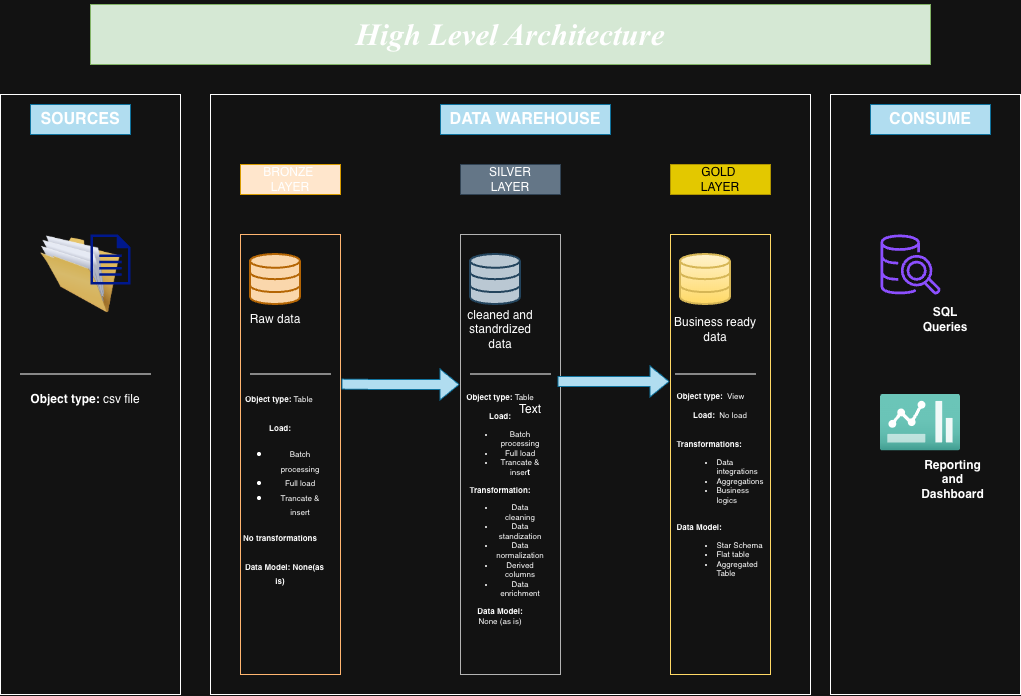

The diagram above was exported from draw.io. Its source (the exported page's mxGraphModel, read from the mxfile embedded in the PNG):
<mxGraphModel dx="1113" dy="861" grid="1" gridSize="10" guides="1" tooltips="1" connect="1" arrows="1" fold="1" page="1" pageScale="1" pageWidth="827" pageHeight="1169" math="0" shadow="0">
  <root>
    <mxCell id="0" />
    <mxCell id="1" parent="0" />
    <mxCell id="HaSIbkbHKUSmOfsg3ZKe-1" value="" style="rounded=0;whiteSpace=wrap;html=1;direction=south;" parent="1" vertex="1">
      <mxGeometry x="30" y="190" width="180" height="600" as="geometry" />
    </mxCell>
    <mxCell id="HaSIbkbHKUSmOfsg3ZKe-4" value="" style="whiteSpace=wrap;html=1;aspect=fixed;" parent="1" vertex="1">
      <mxGeometry x="240" y="190" width="600" height="600" as="geometry" />
    </mxCell>
    <mxCell id="HaSIbkbHKUSmOfsg3ZKe-5" value="" style="rounded=0;whiteSpace=wrap;html=1;direction=south;" parent="1" vertex="1">
      <mxGeometry x="860" y="190" width="190" height="600" as="geometry" />
    </mxCell>
    <mxCell id="HaSIbkbHKUSmOfsg3ZKe-6" value="SOURCES" style="text;html=1;whiteSpace=wrap;strokeColor=#10739e;fillColor=#b1ddf0;align=center;verticalAlign=middle;rounded=0;fontStyle=1;fontSize=16;" parent="1" vertex="1">
      <mxGeometry x="60" y="200" width="100" height="30" as="geometry" />
    </mxCell>
    <mxCell id="HaSIbkbHKUSmOfsg3ZKe-7" value="DATA WAREHOUSE" style="text;html=1;whiteSpace=wrap;strokeColor=#10739e;fillColor=#b1ddf0;align=center;verticalAlign=middle;rounded=0;fontStyle=1;fontSize=16;" parent="1" vertex="1">
      <mxGeometry x="470" y="200" width="170" height="30" as="geometry" />
    </mxCell>
    <mxCell id="HaSIbkbHKUSmOfsg3ZKe-8" value="CONSUME" style="text;html=1;whiteSpace=wrap;align=center;verticalAlign=middle;rounded=0;fontSize=16;fontStyle=1;fillColor=#b1ddf0;strokeColor=#10739e;" parent="1" vertex="1">
      <mxGeometry x="900" y="200" width="120" height="30" as="geometry" />
    </mxCell>
    <mxCell id="HaSIbkbHKUSmOfsg3ZKe-9" value="GOLD&amp;nbsp;&lt;div&gt;LAYER&lt;/div&gt;" style="text;html=1;whiteSpace=wrap;strokeColor=#B09500;fillColor=#e3c800;align=center;verticalAlign=middle;rounded=0;fontColor=#000000;" parent="1" vertex="1">
      <mxGeometry x="700" y="260" width="100" height="30" as="geometry" />
    </mxCell>
    <mxCell id="HaSIbkbHKUSmOfsg3ZKe-10" value="BRONZE&amp;nbsp;&lt;div&gt;LAYER&lt;/div&gt;" style="text;html=1;whiteSpace=wrap;strokeColor=#d79b00;fillColor=#ffe6cc;align=center;verticalAlign=middle;rounded=0;" parent="1" vertex="1">
      <mxGeometry x="270" y="260" width="100" height="30" as="geometry" />
    </mxCell>
    <mxCell id="HaSIbkbHKUSmOfsg3ZKe-11" value="SILVER&lt;div&gt;LAYER&lt;/div&gt;" style="text;html=1;whiteSpace=wrap;strokeColor=#314354;fillColor=#647687;align=center;verticalAlign=middle;rounded=0;fontColor=#ffffff;" parent="1" vertex="1">
      <mxGeometry x="490" y="260" width="100" height="30" as="geometry" />
    </mxCell>
    <mxCell id="HaSIbkbHKUSmOfsg3ZKe-12" value="" style="rounded=0;whiteSpace=wrap;html=1;direction=south;strokeColor=#FFB570;" parent="1" vertex="1">
      <mxGeometry x="270" y="330" width="100" height="440" as="geometry" />
    </mxCell>
    <mxCell id="HaSIbkbHKUSmOfsg3ZKe-13" value="" style="rounded=0;whiteSpace=wrap;html=1;direction=south;strokeColor=#FFD966;" parent="1" vertex="1">
      <mxGeometry x="700" y="330" width="100" height="440" as="geometry" />
    </mxCell>
    <mxCell id="HaSIbkbHKUSmOfsg3ZKe-14" value="" style="rounded=0;whiteSpace=wrap;html=1;direction=south;strokeColor=#B3B3B3;" parent="1" vertex="1">
      <mxGeometry x="490" y="330" width="100" height="440" as="geometry" />
    </mxCell>
    <mxCell id="HaSIbkbHKUSmOfsg3ZKe-15" value="" style="shape=flexArrow;endArrow=classic;html=1;rounded=0;exitX=0.34;exitY=-0.01;exitDx=0;exitDy=0;fillColor=#b1ddf0;strokeColor=#10739e;exitPerimeter=0;" parent="1" source="HaSIbkbHKUSmOfsg3ZKe-12" edge="1">
      <mxGeometry width="50" height="50" relative="1" as="geometry">
        <mxPoint x="360" y="470" as="sourcePoint" />
        <mxPoint x="489" y="480" as="targetPoint" />
        <Array as="points">
          <mxPoint x="410" y="480" />
        </Array>
      </mxGeometry>
    </mxCell>
    <mxCell id="HaSIbkbHKUSmOfsg3ZKe-17" value="" style="shape=flexArrow;endArrow=classic;html=1;rounded=0;exitX=0.334;exitY=0.03;exitDx=0;exitDy=0;fillColor=#b1ddf0;strokeColor=#10739e;exitPerimeter=0;" parent="1" source="HaSIbkbHKUSmOfsg3ZKe-14" edge="1">
      <mxGeometry width="50" height="50" relative="1" as="geometry">
        <mxPoint x="600" y="479.5" as="sourcePoint" />
        <mxPoint x="699" y="477" as="targetPoint" />
        <Array as="points">
          <mxPoint x="640" y="477" />
        </Array>
      </mxGeometry>
    </mxCell>
    <mxCell id="HaSIbkbHKUSmOfsg3ZKe-18" value="" style="image;html=1;image=img/lib/clip_art/general/Full_Folder_128x128.png" parent="1" vertex="1">
      <mxGeometry x="70" y="330" width="80" height="80" as="geometry" />
    </mxCell>
    <mxCell id="HaSIbkbHKUSmOfsg3ZKe-19" value="" style="sketch=0;aspect=fixed;pointerEvents=1;shadow=0;dashed=0;html=1;strokeColor=none;labelPosition=center;verticalLabelPosition=bottom;verticalAlign=top;align=center;fillColor=#00188D;shape=mxgraph.mscae.enterprise.document" parent="1" vertex="1">
      <mxGeometry x="120" y="330" width="40" height="50" as="geometry" />
    </mxCell>
    <mxCell id="HaSIbkbHKUSmOfsg3ZKe-24" value="" style="html=1;verticalLabelPosition=bottom;align=center;labelBackgroundColor=#ffffff;verticalAlign=top;strokeWidth=2;strokeColor=#b46504;shadow=0;dashed=0;shape=mxgraph.ios7.icons.data;fillColor=#fad7ac;" parent="1" vertex="1">
      <mxGeometry x="280" y="350" width="50" height="50" as="geometry" />
    </mxCell>
    <mxCell id="HaSIbkbHKUSmOfsg3ZKe-25" value="" style="html=1;verticalLabelPosition=bottom;align=center;labelBackgroundColor=#ffffff;verticalAlign=top;strokeWidth=2;strokeColor=#23445d;shadow=0;dashed=0;shape=mxgraph.ios7.icons.data;fillColor=#bac8d3;" parent="1" vertex="1">
      <mxGeometry x="500" y="350" width="50" height="50" as="geometry" />
    </mxCell>
    <mxCell id="HaSIbkbHKUSmOfsg3ZKe-26" value="" style="html=1;verticalLabelPosition=bottom;align=center;labelBackgroundColor=#ffffff;verticalAlign=top;strokeWidth=2;strokeColor=#d6b656;shadow=0;dashed=0;shape=mxgraph.ios7.icons.data;fillColor=#fff2cc;gradientColor=#ffd966;" parent="1" vertex="1">
      <mxGeometry x="710" y="350" width="50" height="50" as="geometry" />
    </mxCell>
    <mxCell id="HaSIbkbHKUSmOfsg3ZKe-27" value="Business ready data" style="text;html=1;whiteSpace=wrap;strokeColor=none;fillColor=none;align=center;verticalAlign=middle;rounded=0;" parent="1" vertex="1">
      <mxGeometry x="700" y="410" width="90" height="30" as="geometry" />
    </mxCell>
    <mxCell id="HaSIbkbHKUSmOfsg3ZKe-28" value="cleaned and standrdized data" style="text;html=1;whiteSpace=wrap;strokeColor=none;fillColor=none;align=center;verticalAlign=middle;rounded=0;" parent="1" vertex="1">
      <mxGeometry x="490" y="410" width="80" height="30" as="geometry" />
    </mxCell>
    <mxCell id="HaSIbkbHKUSmOfsg3ZKe-29" value="Raw data" style="text;html=1;whiteSpace=wrap;strokeColor=none;fillColor=none;align=center;verticalAlign=middle;rounded=0;" parent="1" vertex="1">
      <mxGeometry x="275" y="400" width="60" height="30" as="geometry" />
    </mxCell>
    <mxCell id="HaSIbkbHKUSmOfsg3ZKe-35" value="" style="endArrow=none;html=1;rounded=0;" parent="1" edge="1">
      <mxGeometry relative="1" as="geometry">
        <mxPoint x="50" y="469.5" as="sourcePoint" />
        <mxPoint x="180" y="469.5" as="targetPoint" />
        <Array as="points" />
      </mxGeometry>
    </mxCell>
    <mxCell id="HaSIbkbHKUSmOfsg3ZKe-38" value="" style="endArrow=none;html=1;rounded=0;" parent="1" edge="1">
      <mxGeometry relative="1" as="geometry">
        <mxPoint x="280" y="469.5" as="sourcePoint" />
        <mxPoint x="360" y="469.5" as="targetPoint" />
        <Array as="points" />
      </mxGeometry>
    </mxCell>
    <mxCell id="HaSIbkbHKUSmOfsg3ZKe-39" value="" style="endArrow=none;html=1;rounded=0;" parent="1" edge="1">
      <mxGeometry relative="1" as="geometry">
        <mxPoint x="500" y="469.5" as="sourcePoint" />
        <mxPoint x="580" y="469.5" as="targetPoint" />
        <Array as="points" />
      </mxGeometry>
    </mxCell>
    <mxCell id="HaSIbkbHKUSmOfsg3ZKe-40" value="" style="endArrow=none;html=1;rounded=0;" parent="1" edge="1">
      <mxGeometry relative="1" as="geometry">
        <mxPoint x="705" y="469.5" as="sourcePoint" />
        <mxPoint x="785" y="469.5" as="targetPoint" />
        <Array as="points" />
      </mxGeometry>
    </mxCell>
    <mxCell id="HaSIbkbHKUSmOfsg3ZKe-41" value="&lt;b&gt;Object type:&lt;/b&gt; csv file" style="text;html=1;whiteSpace=wrap;strokeColor=none;fillColor=none;align=center;verticalAlign=middle;rounded=0;" parent="1" vertex="1">
      <mxGeometry x="50" y="480" width="130" height="30" as="geometry" />
    </mxCell>
    <mxCell id="HaSIbkbHKUSmOfsg3ZKe-42" value="&lt;font style=&quot;font-size: 8px;&quot;&gt;Object type: &lt;span style=&quot;font-weight: 400;&quot;&gt;Table&lt;/span&gt;&amp;nbsp;&lt;/font&gt;&lt;div&gt;&lt;font style=&quot;font-size: 8px;&quot;&gt;&lt;br&gt;&lt;/font&gt;&lt;/div&gt;&lt;div&gt;&lt;font style=&quot;font-size: 8px;&quot;&gt;Load:&lt;/font&gt;&lt;/div&gt;&lt;div&gt;&lt;ul&gt;&lt;li&gt;&lt;span style=&quot;background-color: transparent; color: light-dark(rgb(0, 0, 0), rgb(255, 255, 255)); font-size: 8px; font-weight: normal; text-align: left;&quot;&gt;Batch processing&lt;/span&gt;&lt;/li&gt;&lt;li&gt;&lt;span style=&quot;background-color: transparent; color: light-dark(rgb(0, 0, 0), rgb(255, 255, 255)); font-size: 8px; font-weight: normal; text-align: left;&quot;&gt;Full load&lt;/span&gt;&lt;/li&gt;&lt;li&gt;&lt;span style=&quot;background-color: transparent; color: light-dark(rgb(0, 0, 0), rgb(255, 255, 255)); font-size: 8px; font-weight: normal; text-align: left;&quot;&gt;Trancate &amp;amp; insert&lt;/span&gt;&lt;/li&gt;&lt;/ul&gt;&lt;span style=&quot;font-size: 8px;&quot;&gt;No transformations&lt;/span&gt;&lt;/div&gt;&lt;div&gt;&lt;span style=&quot;font-size: 8px;&quot;&gt;&lt;br&gt;&lt;/span&gt;&lt;/div&gt;&lt;div&gt;&lt;font style=&quot;font-size: 8px;&quot;&gt;&amp;nbsp; &amp;nbsp; Data Model: None(as is)&lt;/font&gt;&lt;/div&gt;" style="text;html=1;whiteSpace=wrap;strokeColor=none;fillColor=none;align=center;verticalAlign=middle;rounded=0;fontStyle=1" parent="1" vertex="1">
      <mxGeometry x="260" y="570" width="100" height="30" as="geometry" />
    </mxCell>
    <mxCell id="HaSIbkbHKUSmOfsg3ZKe-46" value="Object type: &lt;span style=&quot;font-weight: normal;&quot;&gt;Table&lt;/span&gt;&lt;div&gt;&lt;br&gt;&lt;/div&gt;&lt;div&gt;Load:&lt;/div&gt;&lt;div&gt;&lt;ul&gt;&lt;li&gt;&lt;span style=&quot;background-color: transparent; color: light-dark(rgb(0, 0, 0), rgb(255, 255, 255)); font-weight: normal;&quot;&gt;Batch processing&lt;/span&gt;&lt;/li&gt;&lt;li&gt;&lt;span style=&quot;background-color: transparent; color: light-dark(rgb(0, 0, 0), rgb(255, 255, 255)); font-weight: normal;&quot;&gt;Full load&lt;/span&gt;&lt;/li&gt;&lt;li&gt;&lt;span style=&quot;background-color: transparent; color: light-dark(rgb(0, 0, 0), rgb(255, 255, 255));&quot;&gt;&lt;span style=&quot;font-weight: normal;&quot;&gt;Trancate &amp;amp; inser&lt;/span&gt;t&lt;/span&gt;&lt;/li&gt;&lt;/ul&gt;&lt;div&gt;Transformation:&lt;/div&gt;&lt;/div&gt;&lt;div&gt;&lt;ul&gt;&lt;li&gt;&lt;span style=&quot;font-weight: normal;&quot;&gt;Data cleaning&lt;/span&gt;&lt;/li&gt;&lt;li&gt;&lt;span style=&quot;font-weight: normal;&quot;&gt;Data standization&lt;/span&gt;&lt;/li&gt;&lt;li&gt;&lt;span style=&quot;font-weight: normal;&quot;&gt;Data normalization&lt;/span&gt;&lt;/li&gt;&lt;li&gt;&lt;span style=&quot;font-weight: normal;&quot;&gt;Derived columns&lt;/span&gt;&lt;/li&gt;&lt;li&gt;&lt;span style=&quot;font-weight: normal;&quot;&gt;Data enrichment&lt;/span&gt;&lt;/li&gt;&lt;/ul&gt;&lt;/div&gt;&lt;div&gt;Data Model:&lt;/div&gt;&lt;div&gt;&lt;span style=&quot;background-color: transparent; color: light-dark(rgb(0, 0, 0), rgb(255, 255, 255)); font-weight: normal;&quot;&gt;None (as is)&lt;/span&gt;&lt;/div&gt;" style="text;html=1;whiteSpace=wrap;strokeColor=none;fillColor=none;align=center;verticalAlign=middle;rounded=0;fontStyle=1;fontSize=8;" parent="1" vertex="1">
      <mxGeometry x="500" y="590" width="60" height="30" as="geometry" />
    </mxCell>
    <mxCell id="HaSIbkbHKUSmOfsg3ZKe-47" value="&lt;div style=&quot;text-align: left;&quot;&gt;&lt;span style=&quot;background-color: transparent; color: light-dark(rgb(0, 0, 0), rgb(255, 255, 255));&quot;&gt;Object type:&amp;nbsp;&amp;nbsp;&lt;/span&gt;&lt;span style=&quot;font-weight: normal; background-color: transparent; color: light-dark(rgb(0, 0, 0), rgb(255, 255, 255));&quot;&gt;View&lt;/span&gt;&lt;/div&gt;&lt;div style=&quot;text-align: left;&quot;&gt;&lt;span style=&quot;font-weight: normal; background-color: transparent; color: light-dark(rgb(0, 0, 0), rgb(255, 255, 255));&quot;&gt;&lt;br&gt;&lt;/span&gt;&lt;/div&gt;&lt;div&gt;Load:&amp;nbsp;&amp;nbsp;&lt;span style=&quot;font-weight: normal; background-color: transparent; color: light-dark(rgb(0, 0, 0), rgb(255, 255, 255));&quot;&gt;No load&lt;/span&gt;&lt;/div&gt;&lt;div&gt;&lt;span style=&quot;background-color: transparent; color: light-dark(rgb(0, 0, 0), rgb(255, 255, 255));&quot;&gt;&lt;br&gt;&lt;/span&gt;&lt;/div&gt;&lt;div&gt;&lt;span style=&quot;background-color: transparent; color: light-dark(rgb(0, 0, 0), rgb(255, 255, 255));&quot;&gt;&lt;br&gt;&lt;/span&gt;&lt;/div&gt;&lt;div style=&quot;text-align: left;&quot;&gt;&lt;span style=&quot;background-color: transparent; color: light-dark(rgb(0, 0, 0), rgb(255, 255, 255));&quot;&gt;Transformations:&lt;/span&gt;&lt;/div&gt;&lt;div style=&quot;text-align: left;&quot;&gt;&lt;ul&gt;&lt;li&gt;&lt;span style=&quot;font-weight: normal;&quot;&gt;Data integrations&lt;/span&gt;&lt;/li&gt;&lt;li&gt;&lt;span style=&quot;font-weight: normal;&quot;&gt;Aggregations&lt;/span&gt;&lt;/li&gt;&lt;li&gt;&lt;span style=&quot;font-weight: normal;&quot;&gt;Business logics&lt;/span&gt;&lt;/li&gt;&lt;/ul&gt;&lt;/div&gt;&lt;div&gt;&lt;br&gt;&lt;/div&gt;&lt;div style=&quot;text-align: left;&quot;&gt;Data Model:&lt;/div&gt;&lt;div style=&quot;&quot;&gt;&lt;ul&gt;&lt;li style=&quot;text-align: left;&quot;&gt;&lt;span style=&quot;font-weight: normal;&quot;&gt;Star Schema&lt;/span&gt;&lt;/li&gt;&lt;li style=&quot;text-align: left;&quot;&gt;&lt;span style=&quot;font-weight: normal;&quot;&gt;Flat table&lt;/span&gt;&lt;/li&gt;&lt;li style=&quot;text-align: left;&quot;&gt;&lt;span style=&quot;font-weight: normal;&quot;&gt;Aggregated Table&lt;/span&gt;&lt;/li&gt;&lt;/ul&gt;&lt;/div&gt;" style="text;html=1;whiteSpace=wrap;strokeColor=none;fillColor=none;align=center;verticalAlign=middle;rounded=0;fontSize=8;fontStyle=1" parent="1" vertex="1">
      <mxGeometry x="720" y="570" width="60" height="30" as="geometry" />
    </mxCell>
    <mxCell id="HaSIbkbHKUSmOfsg3ZKe-53" value="" style="sketch=0;outlineConnect=0;fontColor=#232F3E;gradientColor=none;fillColor=#8C4FFF;strokeColor=none;dashed=0;verticalLabelPosition=bottom;verticalAlign=top;align=center;html=1;fontSize=12;fontStyle=0;aspect=fixed;pointerEvents=1;shape=mxgraph.aws4.redshift_query_editor_v20_light;" parent="1" vertex="1">
      <mxGeometry x="910" y="330" width="60" height="60" as="geometry" />
    </mxCell>
    <mxCell id="HaSIbkbHKUSmOfsg3ZKe-54" value="SQL Queries" style="text;html=1;whiteSpace=wrap;strokeColor=none;fillColor=none;align=center;verticalAlign=middle;rounded=0;fontStyle=1" parent="1" vertex="1">
      <mxGeometry x="940" y="400" width="70" height="30" as="geometry" />
    </mxCell>
    <mxCell id="HaSIbkbHKUSmOfsg3ZKe-55" value="" style="image;aspect=fixed;html=1;points=[];align=center;fontSize=12;image=img/lib/azure2/general/Dashboard2.svg;" parent="1" vertex="1">
      <mxGeometry x="910" y="490" width="80" height="56.47" as="geometry" />
    </mxCell>
    <mxCell id="HaSIbkbHKUSmOfsg3ZKe-56" value="&lt;b&gt;Reporting and Dashboard&lt;/b&gt;" style="text;html=1;whiteSpace=wrap;strokeColor=none;fillColor=none;align=center;verticalAlign=middle;rounded=0;" parent="1" vertex="1">
      <mxGeometry x="945" y="560" width="75" height="30" as="geometry" />
    </mxCell>
    <mxCell id="siRaEJ7ei-rhMQmZ33zS-1" value="Text" style="text;html=1;whiteSpace=wrap;strokeColor=none;fillColor=none;align=center;verticalAlign=middle;rounded=0;" vertex="1" parent="1">
      <mxGeometry x="530" y="490" width="60" height="30" as="geometry" />
    </mxCell>
    <mxCell id="siRaEJ7ei-rhMQmZ33zS-2" value="&lt;h1&gt;&lt;font face=&quot;Times New Roman&quot; style=&quot;font-size: 31px;&quot;&gt;&lt;i style=&quot;&quot;&gt;High Level Architecture&lt;/i&gt;&lt;/font&gt;&lt;/h1&gt;" style="text;html=1;whiteSpace=wrap;strokeColor=#82b366;fillColor=#d5e8d4;align=center;verticalAlign=middle;rounded=0;" vertex="1" parent="1">
      <mxGeometry x="120" y="100" width="840" height="60" as="geometry" />
    </mxCell>
  </root>
</mxGraphModel>